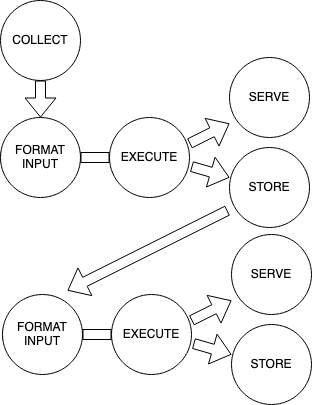

The diagram above was exported from draw.io. Its source (the exported page's mxGraphModel, read from the mxfile embedded in the PNG):
<mxGraphModel dx="1265" dy="767" grid="1" gridSize="10" guides="1" tooltips="1" connect="1" arrows="1" fold="1" page="1" pageScale="1" pageWidth="850" pageHeight="1100" math="0" shadow="0">
  <root>
    <mxCell id="0" />
    <mxCell id="1" parent="0" />
    <mxCell id="REt_zxTmQqRbULcNNGQ5-6" value="COLLECT" style="ellipse;whiteSpace=wrap;html=1;aspect=fixed;" vertex="1" parent="1">
      <mxGeometry x="253" y="160" width="80" height="80" as="geometry" />
    </mxCell>
    <mxCell id="REt_zxTmQqRbULcNNGQ5-37" value="" style="shape=flexArrow;endArrow=none;html=1;rounded=0;" edge="1" parent="1" target="REt_zxTmQqRbULcNNGQ5-42">
      <mxGeometry width="50" height="50" relative="1" as="geometry">
        <mxPoint x="260" y="317" as="sourcePoint" />
        <mxPoint x="432" y="316" as="targetPoint" />
      </mxGeometry>
    </mxCell>
    <mxCell id="REt_zxTmQqRbULcNNGQ5-38" value="" style="shape=flexArrow;endArrow=classic;html=1;rounded=0;exitX=1.025;exitY=0.613;exitDx=0;exitDy=0;exitPerimeter=0;" edge="1" parent="1" source="REt_zxTmQqRbULcNNGQ5-43">
      <mxGeometry width="50" height="50" relative="1" as="geometry">
        <mxPoint x="578" y="302" as="sourcePoint" />
        <mxPoint x="482" y="337" as="targetPoint" />
      </mxGeometry>
    </mxCell>
    <mxCell id="REt_zxTmQqRbULcNNGQ5-40" value="STORE" style="ellipse;whiteSpace=wrap;html=1;aspect=fixed;" vertex="1" parent="1">
      <mxGeometry x="482" y="307" width="80" height="80" as="geometry" />
    </mxCell>
    <mxCell id="REt_zxTmQqRbULcNNGQ5-41" value="SERVE" style="ellipse;whiteSpace=wrap;html=1;aspect=fixed;" vertex="1" parent="1">
      <mxGeometry x="482" y="217" width="80" height="80" as="geometry" />
    </mxCell>
    <mxCell id="REt_zxTmQqRbULcNNGQ5-42" value="FORMAT INPUT" style="ellipse;whiteSpace=wrap;html=1;aspect=fixed;" vertex="1" parent="1">
      <mxGeometry x="253" y="277" width="80" height="80" as="geometry" />
    </mxCell>
    <mxCell id="REt_zxTmQqRbULcNNGQ5-43" value="EXECUTE" style="ellipse;whiteSpace=wrap;html=1;aspect=fixed;" vertex="1" parent="1">
      <mxGeometry x="362" y="277" width="80" height="80" as="geometry" />
    </mxCell>
    <mxCell id="REt_zxTmQqRbULcNNGQ5-44" value="" style="shape=flexArrow;endArrow=none;html=1;rounded=0;startArrow=none;" edge="1" parent="1" source="REt_zxTmQqRbULcNNGQ5-42" target="REt_zxTmQqRbULcNNGQ5-43">
      <mxGeometry width="50" height="50" relative="1" as="geometry">
        <mxPoint x="332.9989648970811" y="316.71223766261096" as="sourcePoint" />
        <mxPoint x="432" y="316" as="targetPoint" />
      </mxGeometry>
    </mxCell>
    <mxCell id="REt_zxTmQqRbULcNNGQ5-45" value="" style="shape=flexArrow;endArrow=classic;html=1;rounded=0;" edge="1" parent="1">
      <mxGeometry width="50" height="50" relative="1" as="geometry">
        <mxPoint x="442" y="303" as="sourcePoint" />
        <mxPoint x="482" y="283" as="targetPoint" />
      </mxGeometry>
    </mxCell>
    <mxCell id="REt_zxTmQqRbULcNNGQ5-51" value="" style="shape=flexArrow;endArrow=none;html=1;rounded=0;" edge="1" parent="1" target="REt_zxTmQqRbULcNNGQ5-55">
      <mxGeometry width="50" height="50" relative="1" as="geometry">
        <mxPoint x="262" y="494" as="sourcePoint" />
        <mxPoint x="434" y="493" as="targetPoint" />
      </mxGeometry>
    </mxCell>
    <mxCell id="REt_zxTmQqRbULcNNGQ5-52" value="" style="shape=flexArrow;endArrow=classic;html=1;rounded=0;exitX=1.025;exitY=0.613;exitDx=0;exitDy=0;exitPerimeter=0;" edge="1" parent="1" source="REt_zxTmQqRbULcNNGQ5-56">
      <mxGeometry width="50" height="50" relative="1" as="geometry">
        <mxPoint x="580" y="479" as="sourcePoint" />
        <mxPoint x="484" y="514" as="targetPoint" />
      </mxGeometry>
    </mxCell>
    <mxCell id="REt_zxTmQqRbULcNNGQ5-53" value="STORE" style="ellipse;whiteSpace=wrap;html=1;aspect=fixed;" vertex="1" parent="1">
      <mxGeometry x="484" y="484" width="80" height="80" as="geometry" />
    </mxCell>
    <mxCell id="REt_zxTmQqRbULcNNGQ5-54" value="SERVE" style="ellipse;whiteSpace=wrap;html=1;aspect=fixed;" vertex="1" parent="1">
      <mxGeometry x="484" y="394" width="80" height="80" as="geometry" />
    </mxCell>
    <mxCell id="REt_zxTmQqRbULcNNGQ5-55" value="FORMAT INPUT" style="ellipse;whiteSpace=wrap;html=1;aspect=fixed;" vertex="1" parent="1">
      <mxGeometry x="255" y="454" width="80" height="80" as="geometry" />
    </mxCell>
    <mxCell id="REt_zxTmQqRbULcNNGQ5-56" value="EXECUTE" style="ellipse;whiteSpace=wrap;html=1;aspect=fixed;" vertex="1" parent="1">
      <mxGeometry x="364" y="454" width="80" height="80" as="geometry" />
    </mxCell>
    <mxCell id="REt_zxTmQqRbULcNNGQ5-57" value="" style="shape=flexArrow;endArrow=none;html=1;rounded=0;startArrow=none;" edge="1" parent="1" source="REt_zxTmQqRbULcNNGQ5-55" target="REt_zxTmQqRbULcNNGQ5-56">
      <mxGeometry width="50" height="50" relative="1" as="geometry">
        <mxPoint x="334.9989648970811" y="493.71223766261096" as="sourcePoint" />
        <mxPoint x="434" y="493" as="targetPoint" />
      </mxGeometry>
    </mxCell>
    <mxCell id="REt_zxTmQqRbULcNNGQ5-58" value="" style="shape=flexArrow;endArrow=classic;html=1;rounded=0;" edge="1" parent="1">
      <mxGeometry width="50" height="50" relative="1" as="geometry">
        <mxPoint x="444" y="480" as="sourcePoint" />
        <mxPoint x="484" y="460" as="targetPoint" />
      </mxGeometry>
    </mxCell>
    <mxCell id="REt_zxTmQqRbULcNNGQ5-59" value="" style="shape=flexArrow;endArrow=classic;html=1;rounded=0;" edge="1" parent="1">
      <mxGeometry width="50" height="50" relative="1" as="geometry">
        <mxPoint x="480" y="370" as="sourcePoint" />
        <mxPoint x="320" y="450" as="targetPoint" />
      </mxGeometry>
    </mxCell>
    <mxCell id="REt_zxTmQqRbULcNNGQ5-60" value="" style="shape=flexArrow;endArrow=classic;html=1;rounded=0;exitX=0.5;exitY=1;exitDx=0;exitDy=0;entryX=0.5;entryY=0;entryDx=0;entryDy=0;" edge="1" parent="1" source="REt_zxTmQqRbULcNNGQ5-6" target="REt_zxTmQqRbULcNNGQ5-42">
      <mxGeometry width="50" height="50" relative="1" as="geometry">
        <mxPoint x="452" y="313" as="sourcePoint" />
        <mxPoint x="420" y="160" as="targetPoint" />
      </mxGeometry>
    </mxCell>
  </root>
</mxGraphModel>